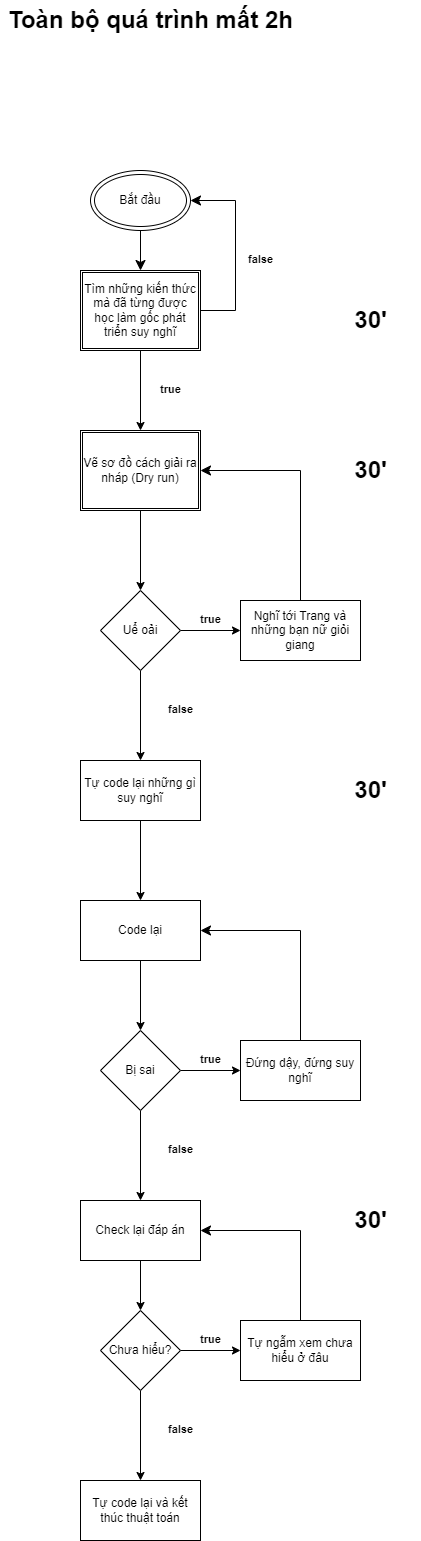

The diagram above was exported from draw.io. Its source (the exported page's mxGraphModel, read from the mxfile embedded in the PNG):
<mxGraphModel dx="1139" dy="735" grid="1" gridSize="10" guides="1" tooltips="1" connect="1" arrows="1" fold="1" page="1" pageScale="1" pageWidth="850" pageHeight="1100" math="0" shadow="0">
  <root>
    <mxCell id="0" />
    <mxCell id="1" parent="0" />
    <mxCell id="2" value="Bắt đầu" style="ellipse;shape=doubleEllipse;whiteSpace=wrap;html=1;" parent="1" vertex="1">
      <mxGeometry x="280" y="200" width="100" height="60" as="geometry" />
    </mxCell>
    <mxCell id="5" value="" style="edgeStyle=none;html=1;" parent="1" source="3" target="4" edge="1">
      <mxGeometry relative="1" as="geometry" />
    </mxCell>
    <mxCell id="3" value="Tìm những kiến thức mà đã từng được học làm gốc phát triển suy nghĩ" style="shape=ext;double=1;rounded=0;whiteSpace=wrap;html=1;" parent="1" vertex="1">
      <mxGeometry x="270" y="300" width="120" height="80" as="geometry" />
    </mxCell>
    <mxCell id="10" value="" style="edgeStyle=none;html=1;" parent="1" source="4" target="9" edge="1">
      <mxGeometry relative="1" as="geometry" />
    </mxCell>
    <mxCell id="4" value="Vẽ sơ đồ cách giải ra nháp (Dry run)" style="shape=ext;double=1;rounded=0;whiteSpace=wrap;html=1;" parent="1" vertex="1">
      <mxGeometry x="270" y="460" width="120" height="80" as="geometry" />
    </mxCell>
    <mxCell id="8" value="" style="edgeStyle=elbowEdgeStyle;elbow=horizontal;endArrow=classic;html=1;curved=0;rounded=0;endSize=8;startSize=8;exitX=1;exitY=0.5;exitDx=0;exitDy=0;entryX=1;entryY=0.5;entryDx=0;entryDy=0;" parent="1" source="3" target="2" edge="1">
      <mxGeometry width="50" height="50" relative="1" as="geometry">
        <mxPoint x="400" y="400" as="sourcePoint" />
        <mxPoint x="450" y="240" as="targetPoint" />
        <Array as="points">
          <mxPoint x="425" y="330" />
        </Array>
      </mxGeometry>
    </mxCell>
    <mxCell id="12" value="" style="edgeStyle=none;html=1;" parent="1" source="9" target="11" edge="1">
      <mxGeometry relative="1" as="geometry" />
    </mxCell>
    <mxCell id="28" value="" style="edgeStyle=none;html=1;fontSize=11;" parent="1" source="9" target="27" edge="1">
      <mxGeometry relative="1" as="geometry" />
    </mxCell>
    <mxCell id="9" value="Uể oải" style="rhombus;whiteSpace=wrap;html=1;rounded=0;" parent="1" vertex="1">
      <mxGeometry x="290" y="620" width="80" height="80" as="geometry" />
    </mxCell>
    <mxCell id="11" value="Nghĩ tới Trang và những bạn nữ giỏi giang" style="rounded=0;whiteSpace=wrap;html=1;" parent="1" vertex="1">
      <mxGeometry x="430" y="630" width="120" height="60" as="geometry" />
    </mxCell>
    <mxCell id="13" value="" style="edgeStyle=elbowEdgeStyle;elbow=horizontal;endArrow=classic;html=1;curved=0;rounded=0;endSize=8;startSize=8;exitX=0.5;exitY=0;exitDx=0;exitDy=0;entryX=1;entryY=0.5;entryDx=0;entryDy=0;" parent="1" source="11" target="4" edge="1">
      <mxGeometry width="50" height="50" relative="1" as="geometry">
        <mxPoint x="400" y="570" as="sourcePoint" />
        <mxPoint x="450" y="520" as="targetPoint" />
        <Array as="points">
          <mxPoint x="490" y="580" />
        </Array>
      </mxGeometry>
    </mxCell>
    <mxCell id="17" value="&lt;font style=&quot;font-size: 11px;&quot;&gt;true&lt;/font&gt;" style="text;strokeColor=none;fillColor=none;html=1;fontSize=24;fontStyle=1;verticalAlign=middle;align=center;" parent="1" vertex="1">
      <mxGeometry x="380" y="640" width="40" height="10" as="geometry" />
    </mxCell>
    <mxCell id="21" value="&lt;font style=&quot;font-size: 11px;&quot;&gt;true&lt;/font&gt;" style="text;strokeColor=none;fillColor=none;html=1;fontSize=24;fontStyle=1;verticalAlign=middle;align=center;" parent="1" vertex="1">
      <mxGeometry x="340" y="410" width="40" height="10" as="geometry" />
    </mxCell>
    <mxCell id="25" value="&lt;font style=&quot;font-size: 11px;&quot;&gt;false&lt;br&gt;&lt;/font&gt;" style="text;strokeColor=none;fillColor=none;html=1;fontSize=24;fontStyle=1;verticalAlign=middle;align=center;" parent="1" vertex="1">
      <mxGeometry x="430" y="280" width="40" height="10" as="geometry" />
    </mxCell>
    <mxCell id="26" value="&lt;font style=&quot;font-size: 11px;&quot;&gt;false&lt;br&gt;&lt;/font&gt;" style="text;strokeColor=none;fillColor=none;html=1;fontSize=24;fontStyle=1;verticalAlign=middle;align=center;" parent="1" vertex="1">
      <mxGeometry x="350" y="730" width="40" height="10" as="geometry" />
    </mxCell>
    <mxCell id="30" value="" style="edgeStyle=none;html=1;fontSize=11;" parent="1" source="27" target="29" edge="1">
      <mxGeometry relative="1" as="geometry" />
    </mxCell>
    <mxCell id="27" value="Tự code lại những gì suy nghĩ" style="whiteSpace=wrap;html=1;rounded=0;" parent="1" vertex="1">
      <mxGeometry x="270" y="790" width="120" height="60" as="geometry" />
    </mxCell>
    <mxCell id="32" value="" style="edgeStyle=none;html=1;fontSize=11;" parent="1" source="29" target="31" edge="1">
      <mxGeometry relative="1" as="geometry" />
    </mxCell>
    <mxCell id="29" value="Code lại" style="whiteSpace=wrap;html=1;rounded=0;" parent="1" vertex="1">
      <mxGeometry x="270" y="930" width="120" height="60" as="geometry" />
    </mxCell>
    <mxCell id="34" value="" style="edgeStyle=none;html=1;fontSize=11;" parent="1" source="31" target="33" edge="1">
      <mxGeometry relative="1" as="geometry" />
    </mxCell>
    <mxCell id="38" value="" style="edgeStyle=none;html=1;fontSize=11;" parent="1" source="31" target="37" edge="1">
      <mxGeometry relative="1" as="geometry" />
    </mxCell>
    <mxCell id="31" value="Bị sai" style="rhombus;whiteSpace=wrap;html=1;rounded=0;" parent="1" vertex="1">
      <mxGeometry x="290" y="1060" width="80" height="80" as="geometry" />
    </mxCell>
    <mxCell id="33" value="Đứng dậy, đứng suy nghĩ" style="whiteSpace=wrap;html=1;rounded=0;" parent="1" vertex="1">
      <mxGeometry x="430" y="1070" width="120" height="60" as="geometry" />
    </mxCell>
    <mxCell id="36" value="" style="edgeStyle=elbowEdgeStyle;elbow=horizontal;endArrow=classic;html=1;curved=0;rounded=0;endSize=8;startSize=8;fontSize=11;exitX=0.5;exitY=0;exitDx=0;exitDy=0;entryX=1;entryY=0.5;entryDx=0;entryDy=0;" parent="1" source="33" target="29" edge="1">
      <mxGeometry width="50" height="50" relative="1" as="geometry">
        <mxPoint x="400" y="940" as="sourcePoint" />
        <mxPoint x="450" y="890" as="targetPoint" />
        <Array as="points">
          <mxPoint x="490" y="970" />
        </Array>
      </mxGeometry>
    </mxCell>
    <mxCell id="47" style="edgeStyle=none;html=1;exitX=0.5;exitY=1;exitDx=0;exitDy=0;" parent="1" source="37" target="42" edge="1">
      <mxGeometry relative="1" as="geometry" />
    </mxCell>
    <mxCell id="37" value="Check lại đáp án" style="whiteSpace=wrap;html=1;rounded=0;" parent="1" vertex="1">
      <mxGeometry x="270" y="1230" width="120" height="60" as="geometry" />
    </mxCell>
    <mxCell id="39" value="" style="edgeStyle=segmentEdgeStyle;endArrow=classic;html=1;curved=0;rounded=0;endSize=8;startSize=8;exitX=0.5;exitY=1;exitDx=0;exitDy=0;entryX=0.5;entryY=0;entryDx=0;entryDy=0;" parent="1" source="2" target="3" edge="1">
      <mxGeometry width="50" height="50" relative="1" as="geometry">
        <mxPoint x="400" y="470" as="sourcePoint" />
        <mxPoint x="450" y="420" as="targetPoint" />
      </mxGeometry>
    </mxCell>
    <mxCell id="40" value="&lt;font style=&quot;font-size: 11px;&quot;&gt;true&lt;/font&gt;" style="text;strokeColor=none;fillColor=none;html=1;fontSize=24;fontStyle=1;verticalAlign=middle;align=center;" parent="1" vertex="1">
      <mxGeometry x="380" y="1080" width="40" height="10" as="geometry" />
    </mxCell>
    <mxCell id="44" value="" style="edgeStyle=none;html=1;" parent="1" source="42" target="43" edge="1">
      <mxGeometry relative="1" as="geometry" />
    </mxCell>
    <mxCell id="53" value="" style="edgeStyle=none;html=1;" parent="1" source="42" target="52" edge="1">
      <mxGeometry relative="1" as="geometry" />
    </mxCell>
    <mxCell id="42" value="Chưa hiểu?" style="rhombus;whiteSpace=wrap;html=1;rounded=0;" parent="1" vertex="1">
      <mxGeometry x="290" y="1340" width="80" height="80" as="geometry" />
    </mxCell>
    <mxCell id="43" value="Tự ngẫm xem chưa hiểu ở đâu" style="whiteSpace=wrap;html=1;rounded=0;" parent="1" vertex="1">
      <mxGeometry x="430" y="1350" width="120" height="60" as="geometry" />
    </mxCell>
    <mxCell id="46" value="" style="edgeStyle=elbowEdgeStyle;elbow=horizontal;endArrow=classic;html=1;curved=0;rounded=0;endSize=8;startSize=8;exitX=0.5;exitY=0;exitDx=0;exitDy=0;entryX=1;entryY=0.5;entryDx=0;entryDy=0;" parent="1" source="43" target="37" edge="1">
      <mxGeometry width="50" height="50" relative="1" as="geometry">
        <mxPoint x="400" y="1210" as="sourcePoint" />
        <mxPoint x="450" y="1160" as="targetPoint" />
        <Array as="points">
          <mxPoint x="490" y="1260" />
        </Array>
      </mxGeometry>
    </mxCell>
    <mxCell id="48" value="&lt;font style=&quot;font-size: 11px;&quot;&gt;true&lt;/font&gt;" style="text;strokeColor=none;fillColor=none;html=1;fontSize=24;fontStyle=1;verticalAlign=middle;align=center;" parent="1" vertex="1">
      <mxGeometry x="380" y="1360" width="40" height="10" as="geometry" />
    </mxCell>
    <mxCell id="49" value="&lt;font style=&quot;font-size: 11px;&quot;&gt;false&lt;br&gt;&lt;/font&gt;" style="text;strokeColor=none;fillColor=none;html=1;fontSize=24;fontStyle=1;verticalAlign=middle;align=center;" parent="1" vertex="1">
      <mxGeometry x="350" y="1450" width="40" height="10" as="geometry" />
    </mxCell>
    <mxCell id="50" value="&lt;font style=&quot;font-size: 11px;&quot;&gt;false&lt;br&gt;&lt;/font&gt;" style="text;strokeColor=none;fillColor=none;html=1;fontSize=24;fontStyle=1;verticalAlign=middle;align=center;" parent="1" vertex="1">
      <mxGeometry x="350" y="1170" width="40" height="10" as="geometry" />
    </mxCell>
    <mxCell id="52" value="Tự code lại và kết thúc thuật toán" style="whiteSpace=wrap;html=1;rounded=0;" parent="1" vertex="1">
      <mxGeometry x="270" y="1510" width="120" height="60" as="geometry" />
    </mxCell>
    <mxCell id="54" value="Toàn bộ quá trình mất 2h" style="text;strokeColor=none;fillColor=none;html=1;fontSize=24;fontStyle=1;verticalAlign=middle;align=center;" parent="1" vertex="1">
      <mxGeometry x="190" y="30" width="300" height="40" as="geometry" />
    </mxCell>
    <mxCell id="55" value="30'" style="text;strokeColor=none;fillColor=none;html=1;fontSize=24;fontStyle=1;verticalAlign=middle;align=center;" parent="1" vertex="1">
      <mxGeometry x="510" y="330" width="100" height="40" as="geometry" />
    </mxCell>
    <mxCell id="56" value="30'" style="text;strokeColor=none;fillColor=none;html=1;fontSize=24;fontStyle=1;verticalAlign=middle;align=center;" parent="1" vertex="1">
      <mxGeometry x="510" y="1230" width="100" height="40" as="geometry" />
    </mxCell>
    <mxCell id="57" value="30'" style="text;strokeColor=none;fillColor=none;html=1;fontSize=24;fontStyle=1;verticalAlign=middle;align=center;" parent="1" vertex="1">
      <mxGeometry x="510" y="800" width="100" height="40" as="geometry" />
    </mxCell>
    <mxCell id="58" value="30'" style="text;strokeColor=none;fillColor=none;html=1;fontSize=24;fontStyle=1;verticalAlign=middle;align=center;" parent="1" vertex="1">
      <mxGeometry x="510" y="480" width="100" height="40" as="geometry" />
    </mxCell>
  </root>
</mxGraphModel>